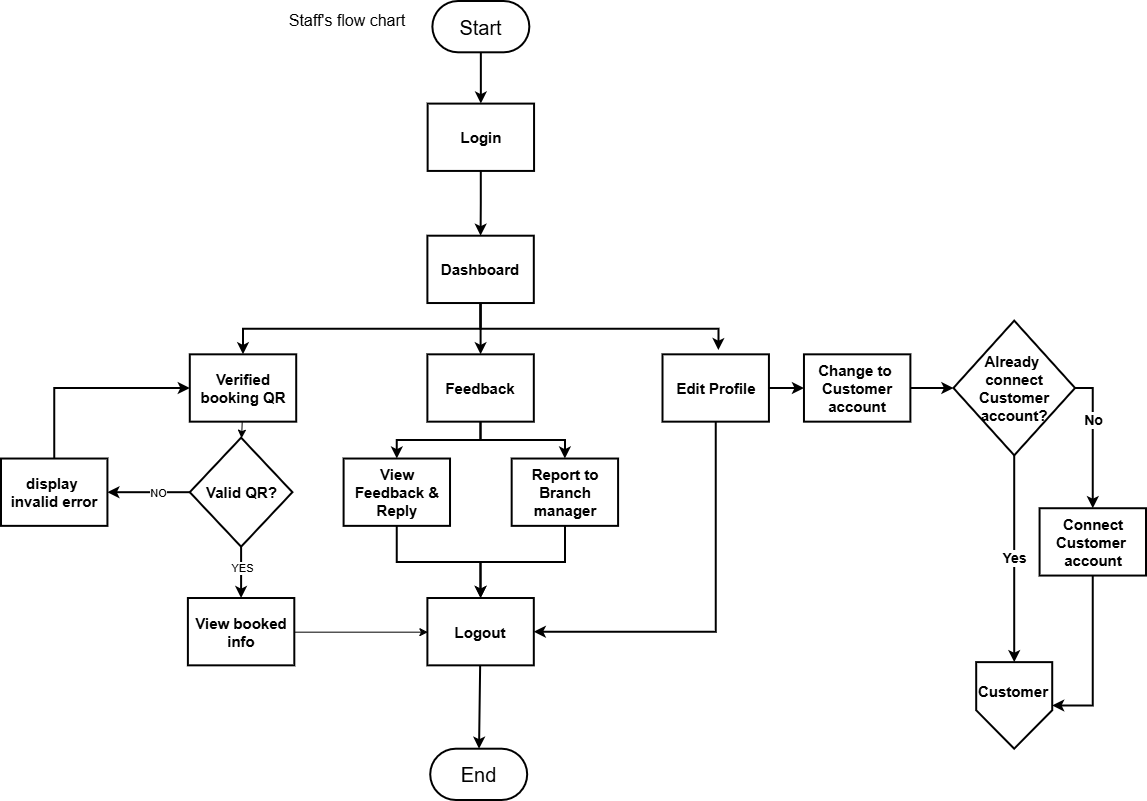

The diagram above was exported from draw.io. Its source (the exported page's mxGraphModel, read from the mxfile embedded in the PNG):
<mxGraphModel dx="2703" dy="1403" grid="0" gridSize="10" guides="1" tooltips="1" connect="1" arrows="1" fold="1" page="1" pageScale="1" pageWidth="1169" pageHeight="827" background="#ffffff" math="0" shadow="0">
  <root>
    <mxCell id="0" />
    <mxCell id="1" parent="0" />
    <mxCell id="cWLGQJMK8xU7PDPDDmh0-14" connectable="0" parent="1" style="group" value="" vertex="1">
      <mxGeometry height="799" width="1145" x="11" y="15" as="geometry" />
    </mxCell>
    <mxCell id="vJbsyR4YLVCGQT26c1s1-22" edge="1" parent="cWLGQJMK8xU7PDPDDmh0-14" source="vJbsyR4YLVCGQT26c1s1-2" style="edgeStyle=none;html=1;fontFamily=Helvetica;fontSize=20;fontColor=default;fontStyle=1;strokeWidth=2;" target="vJbsyR4YLVCGQT26c1s1-14" value="">
      <mxGeometry relative="1" as="geometry" />
    </mxCell>
    <mxCell id="vJbsyR4YLVCGQT26c1s1-2" parent="cWLGQJMK8xU7PDPDDmh0-14" style="html=1;dashed=0;whiteSpace=wrap;shape=mxgraph.dfd.start;strokeWidth=2;fontSize=20;" value="Start" vertex="1">
      <mxGeometry height="51.300160513643654" width="96.96356714677164" x="431.3693627766211" as="geometry" />
    </mxCell>
    <mxCell id="vJbsyR4YLVCGQT26c1s1-3" parent="cWLGQJMK8xU7PDPDDmh0-14" style="text;html=1;whiteSpace=wrap;strokeColor=none;fillColor=none;align=center;verticalAlign=middle;rounded=0;fontSize=16;" value="Staff's flow chart" vertex="1">
      <mxGeometry height="38.47512038523274" width="140.05848587867015" x="275.80747988415044" as="geometry" />
    </mxCell>
    <mxCell id="cWLGQJMK8xU7PDPDDmh0-13" edge="1" parent="cWLGQJMK8xU7PDPDDmh0-14" source="vJbsyR4YLVCGQT26c1s1-14" style="edgeStyle=orthogonalEdgeStyle;shape=connector;rounded=0;html=1;strokeColor=default;strokeWidth=2;align=center;verticalAlign=middle;fontFamily=Helvetica;fontSize=11;fontColor=default;labelBackgroundColor=default;endArrow=classic;" target="vJbsyR4YLVCGQT26c1s1-15" value="">
      <mxGeometry relative="1" as="geometry" />
    </mxCell>
    <mxCell id="vJbsyR4YLVCGQT26c1s1-14" parent="cWLGQJMK8xU7PDPDDmh0-14" style="whiteSpace=wrap;html=1;fontSize=15;dashed=0;fontStyle=1;strokeWidth=2;" value="Login" vertex="1">
      <mxGeometry height="67.3314606741573" width="106.4153668072954" x="426.6396954457952" y="102.60032102728731" as="geometry" />
    </mxCell>
    <mxCell id="vJbsyR4YLVCGQT26c1s1-24" edge="1" parent="cWLGQJMK8xU7PDPDDmh0-14" source="vJbsyR4YLVCGQT26c1s1-15" style="edgeStyle=orthogonalEdgeStyle;html=1;exitX=0.5;exitY=1;exitDx=0;exitDy=0;entryX=0.5;entryY=0;entryDx=0;entryDy=0;fontFamily=Helvetica;fontSize=20;fontColor=default;fontStyle=1;rounded=0;strokeWidth=2;" target="vJbsyR4YLVCGQT26c1s1-23">
      <mxGeometry relative="1" as="geometry" />
    </mxCell>
    <mxCell id="vJbsyR4YLVCGQT26c1s1-26" edge="1" parent="cWLGQJMK8xU7PDPDDmh0-14" source="vJbsyR4YLVCGQT26c1s1-15" style="edgeStyle=orthogonalEdgeStyle;html=1;exitX=0.5;exitY=1;exitDx=0;exitDy=0;entryX=0.5;entryY=0;entryDx=0;entryDy=0;fontFamily=Helvetica;fontSize=20;fontColor=default;fontStyle=1;rounded=0;strokeWidth=2;" target="vJbsyR4YLVCGQT26c1s1-25">
      <mxGeometry relative="1" as="geometry" />
    </mxCell>
    <mxCell id="vJbsyR4YLVCGQT26c1s1-15" parent="cWLGQJMK8xU7PDPDDmh0-14" style="whiteSpace=wrap;html=1;fontSize=15;dashed=0;fontStyle=1;strokeWidth=2;" value="Dashboard" vertex="1">
      <mxGeometry height="67.3314606741573" width="106.4153668072954" x="426.39189966308675" y="234.69823434991972" as="geometry" />
    </mxCell>
    <mxCell id="vJbsyR4YLVCGQT26c1s1-28" edge="1" parent="cWLGQJMK8xU7PDPDDmh0-14" source="6" style="edgeStyle=orthogonalEdgeStyle;html=1;exitX=0.5;exitY=1;exitDx=0;exitDy=0;entryX=0.5;entryY=0;entryDx=0;entryDy=0;fontFamily=Helvetica;fontSize=20;fontColor=default;fontStyle=1;rounded=0;strokeWidth=2;" target="12">
      <mxGeometry relative="1" as="geometry" />
    </mxCell>
    <mxCell id="10" connectable="0" parent="vJbsyR4YLVCGQT26c1s1-28" style="edgeLabel;html=1;align=center;verticalAlign=middle;resizable=0;points=[];" value="YES" vertex="1">
      <mxGeometry relative="1" x="-0.8137" as="geometry">
        <mxPoint y="16" as="offset" />
      </mxGeometry>
    </mxCell>
    <mxCell id="7" edge="1" parent="cWLGQJMK8xU7PDPDDmh0-14" source="vJbsyR4YLVCGQT26c1s1-23" style="edgeStyle=none;html=1;entryX=0.5;entryY=0;entryDx=0;entryDy=0;" target="6">
      <mxGeometry relative="1" as="geometry" />
    </mxCell>
    <mxCell id="vJbsyR4YLVCGQT26c1s1-23" parent="cWLGQJMK8xU7PDPDDmh0-14" style="whiteSpace=wrap;html=1;fontSize=15;dashed=0;fontStyle=1;strokeWidth=2;" value="Verified booking QR" vertex="1">
      <mxGeometry height="67.3314606741573" width="106.4153668072954" x="188.7880652347644" y="353.3298555377207" as="geometry" />
    </mxCell>
    <mxCell id="vJbsyR4YLVCGQT26c1s1-29" edge="1" parent="cWLGQJMK8xU7PDPDDmh0-14" source="vJbsyR4YLVCGQT26c1s1-25" style="edgeStyle=orthogonalEdgeStyle;html=1;exitX=0.5;exitY=1;exitDx=0;exitDy=0;entryX=0.5;entryY=0;entryDx=0;entryDy=0;fontFamily=Helvetica;fontSize=20;fontColor=default;fontStyle=1;rounded=0;strokeWidth=2;" target="LlkEN8uoc7CZ39ySyZV5-13">
      <mxGeometry relative="1" as="geometry" />
    </mxCell>
    <mxCell id="LlkEN8uoc7CZ39ySyZV5-15" edge="1" parent="cWLGQJMK8xU7PDPDDmh0-14" source="vJbsyR4YLVCGQT26c1s1-25" style="edgeStyle=orthogonalEdgeStyle;shape=connector;rounded=0;html=1;exitX=0.5;exitY=1;exitDx=0;exitDy=0;entryX=0.5;entryY=0;entryDx=0;entryDy=0;strokeColor=default;strokeWidth=2;align=center;verticalAlign=middle;fontFamily=Helvetica;fontSize=11;fontColor=default;labelBackgroundColor=default;endArrow=classic;" target="LlkEN8uoc7CZ39ySyZV5-14">
      <mxGeometry relative="1" as="geometry" />
    </mxCell>
    <mxCell id="vJbsyR4YLVCGQT26c1s1-25" parent="cWLGQJMK8xU7PDPDDmh0-14" style="whiteSpace=wrap;html=1;fontSize=15;dashed=0;fontStyle=1;strokeWidth=2;" value="Feedback" vertex="1">
      <mxGeometry height="67.3314606741573" width="106.4153668072954" x="426.39189966308675" y="353.3298555377207" as="geometry" />
    </mxCell>
    <mxCell id="vJbsyR4YLVCGQT26c1s1-44" edge="1" parent="cWLGQJMK8xU7PDPDDmh0-14" source="vJbsyR4YLVCGQT26c1s1-27" style="edgeStyle=none;html=1;fontFamily=Helvetica;fontSize=20;fontColor=default;fontStyle=1;strokeWidth=2;" target="vJbsyR4YLVCGQT26c1s1-42">
      <mxGeometry relative="1" as="geometry" />
    </mxCell>
    <mxCell id="vJbsyR4YLVCGQT26c1s1-27" parent="cWLGQJMK8xU7PDPDDmh0-14" style="whiteSpace=wrap;html=1;fontSize=15;dashed=0;fontStyle=1;strokeWidth=2;" value="Logout" vertex="1">
      <mxGeometry height="67.3314606741573" width="106.4153668072954" x="426.39189966308675" y="597.005617977528" as="geometry" />
    </mxCell>
    <mxCell id="vJbsyR4YLVCGQT26c1s1-30" edge="1" parent="cWLGQJMK8xU7PDPDDmh0-14" source="vJbsyR4YLVCGQT26c1s1-31" style="edgeStyle=orthogonalEdgeStyle;html=1;strokeWidth=2;rounded=0;endArrow=classic;endFill=1;curved=0;" target="vJbsyR4YLVCGQT26c1s1-33" value="">
      <mxGeometry relative="1" as="geometry" />
    </mxCell>
    <mxCell id="vJbsyR4YLVCGQT26c1s1-43" edge="1" parent="cWLGQJMK8xU7PDPDDmh0-14" source="vJbsyR4YLVCGQT26c1s1-31" style="edgeStyle=orthogonalEdgeStyle;html=1;exitX=0.5;exitY=1;exitDx=0;exitDy=0;entryX=1;entryY=0.5;entryDx=0;entryDy=0;fontFamily=Helvetica;fontSize=20;fontColor=default;fontStyle=1;rounded=0;curved=0;strokeWidth=2;" target="vJbsyR4YLVCGQT26c1s1-27">
      <mxGeometry relative="1" as="geometry" />
    </mxCell>
    <mxCell id="vJbsyR4YLVCGQT26c1s1-31" parent="cWLGQJMK8xU7PDPDDmh0-14" style="whiteSpace=wrap;html=1;fontSize=15;dashed=0;strokeWidth=2;fontStyle=1;" value="Edit Profile" vertex="1">
      <mxGeometry height="67.3314606741573" width="106.4153668072954" x="661.5070025346421" y="353.3298555377207" as="geometry" />
    </mxCell>
    <mxCell id="vJbsyR4YLVCGQT26c1s1-32" edge="1" parent="cWLGQJMK8xU7PDPDDmh0-14" source="vJbsyR4YLVCGQT26c1s1-33" style="edgeStyle=orthogonalEdgeStyle;html=1;strokeWidth=2;endArrow=classic;endFill=1;rounded=0;curved=0;" target="vJbsyR4YLVCGQT26c1s1-36" value="">
      <mxGeometry relative="1" as="geometry" />
    </mxCell>
    <mxCell id="vJbsyR4YLVCGQT26c1s1-33" parent="cWLGQJMK8xU7PDPDDmh0-14" style="whiteSpace=wrap;html=1;fontSize=15;dashed=0;strokeWidth=2;fontStyle=1;" value="Change to&amp;nbsp;&lt;div&gt;Customer account&lt;/div&gt;" vertex="1">
      <mxGeometry height="67.3314606741573" width="106.4153668072954" x="802.959133139481" y="353.3298555377207" as="geometry" />
    </mxCell>
    <mxCell id="vJbsyR4YLVCGQT26c1s1-34" edge="1" parent="cWLGQJMK8xU7PDPDDmh0-14" source="vJbsyR4YLVCGQT26c1s1-36" style="edgeStyle=orthogonalEdgeStyle;html=1;strokeWidth=2;entryX=0.5;entryY=0;entryDx=0;entryDy=0;fontSize=14;fontStyle=1;endArrow=classic;endFill=1;rounded=0;curved=0;exitX=0.5;exitY=1;exitDx=0;exitDy=0;" target="vJbsyR4YLVCGQT26c1s1-37" value="Yes">
      <mxGeometry relative="1" as="geometry">
        <Array as="points" />
      </mxGeometry>
    </mxCell>
    <mxCell id="vJbsyR4YLVCGQT26c1s1-35" edge="1" parent="cWLGQJMK8xU7PDPDDmh0-14" source="vJbsyR4YLVCGQT26c1s1-36" style="edgeStyle=orthogonalEdgeStyle;html=1;fontSize=14;fontStyle=1;endArrow=classic;endFill=1;rounded=0;curved=0;strokeWidth=2;exitX=1;exitY=0.5;exitDx=0;exitDy=0;" target="vJbsyR4YLVCGQT26c1s1-40" value="No">
      <mxGeometry relative="1" x="-0.2703" as="geometry">
        <mxPoint as="offset" />
      </mxGeometry>
    </mxCell>
    <mxCell id="vJbsyR4YLVCGQT26c1s1-36" parent="cWLGQJMK8xU7PDPDDmh0-14" style="shape=rhombus;html=1;dashed=0;whiteSpace=wrap;perimeter=rhombusPerimeter;fontSize=15;fontStyle=1;strokeWidth=2;" value="Already&amp;nbsp;&lt;div&gt;connect Customer&lt;div&gt;account?&lt;/div&gt;&lt;/div&gt;" vertex="1">
      <mxGeometry height="134.6629213483146" width="121.61756206548044" x="952.4009427035119" y="319.66412520064205" as="geometry" />
    </mxCell>
    <mxCell id="vJbsyR4YLVCGQT26c1s1-37" parent="cWLGQJMK8xU7PDPDDmh0-14" style="verticalLabelPosition=bottom;verticalAlign=top;html=1;shape=offPageConnector;rounded=0;size=0.4444444444444419;fontStyle=1;strokeWidth=2;fontSize=15;" value="" vertex="1">
      <mxGeometry height="86.56902086677367" width="76.01097629092529" x="975.2042355907895" y="661.1308186195826" as="geometry" />
    </mxCell>
    <mxCell id="vJbsyR4YLVCGQT26c1s1-38" parent="cWLGQJMK8xU7PDPDDmh0-14" style="text;html=1;whiteSpace=wrap;strokeColor=none;fillColor=none;align=left;verticalAlign=middle;rounded=0;fontStyle=1;fontSize=15;" value="&lt;font&gt;&lt;span&gt;Customer&lt;/span&gt;&lt;/font&gt;" vertex="1">
      <mxGeometry height="38.95605939004815" width="41.8060369600089" x="975.208796249367" y="670.7495987158909" as="geometry" />
    </mxCell>
    <mxCell id="vJbsyR4YLVCGQT26c1s1-39" edge="1" parent="cWLGQJMK8xU7PDPDDmh0-14" source="vJbsyR4YLVCGQT26c1s1-40" style="edgeStyle=orthogonalEdgeStyle;html=1;entryX=1;entryY=0.5;entryDx=0;entryDy=0;strokeWidth=2;rounded=0;endArrow=classic;endFill=1;curved=0;" target="vJbsyR4YLVCGQT26c1s1-37">
      <mxGeometry relative="1" x="-0.007" as="geometry" />
    </mxCell>
    <mxCell id="vJbsyR4YLVCGQT26c1s1-40" parent="cWLGQJMK8xU7PDPDDmh0-14" style="whiteSpace=wrap;html=1;fontSize=15;dashed=0;strokeWidth=2;fontStyle=1;" value="Connect Customer&amp;nbsp;&lt;div&gt;account&lt;/div&gt;" vertex="1">
      <mxGeometry height="67.3314606741573" width="106.4153668072954" x="1038.5846331927046" y="507.23033707865164" as="geometry" />
    </mxCell>
    <mxCell id="vJbsyR4YLVCGQT26c1s1-41" edge="1" parent="cWLGQJMK8xU7PDPDDmh0-14" source="vJbsyR4YLVCGQT26c1s1-15" style="edgeStyle=orthogonalEdgeStyle;html=1;exitX=0.5;exitY=1;exitDx=0;exitDy=0;entryX=0.525;entryY=-0.063;entryDx=0;entryDy=0;entryPerimeter=0;fontFamily=Helvetica;fontSize=20;fontColor=default;fontStyle=1;rounded=0;strokeWidth=2;" target="vJbsyR4YLVCGQT26c1s1-31">
      <mxGeometry relative="1" as="geometry" />
    </mxCell>
    <mxCell id="vJbsyR4YLVCGQT26c1s1-42" parent="cWLGQJMK8xU7PDPDDmh0-14" style="html=1;dashed=0;whiteSpace=wrap;shape=mxgraph.dfd.start;strokeWidth=2;fontSize=20;" value="End" vertex="1">
      <mxGeometry height="51.300160513643654" width="96.96356714677164" x="429.2146168400261" y="747.6998394863563" as="geometry" />
    </mxCell>
    <mxCell id="8" edge="1" parent="cWLGQJMK8xU7PDPDDmh0-14" source="6" style="edgeStyle=orthogonalEdgeStyle;html=1;entryX=1;entryY=0.5;entryDx=0;entryDy=0;exitX=0;exitY=0.5;exitDx=0;exitDy=0;rounded=0;strokeWidth=2;" target="2tVAOs-xwB5IslTZQyUz-13">
      <mxGeometry relative="1" x="-0.1588" as="geometry" />
    </mxCell>
    <mxCell id="9" connectable="0" parent="8" style="edgeLabel;html=1;align=center;verticalAlign=middle;resizable=0;points=[];" value="NO" vertex="1">
      <mxGeometry relative="1" x="-0.4111" y="2" as="geometry">
        <mxPoint x="-8" y="-2" as="offset" />
      </mxGeometry>
    </mxCell>
    <mxCell id="6" parent="cWLGQJMK8xU7PDPDDmh0-14" style="rhombus;whiteSpace=wrap;html=1;strokeWidth=2;fontSize=15;fontStyle=1" value="Valid QR?" vertex="1">
      <mxGeometry height="109.01284109149277" width="102.61977523033332" x="188.7880652347644" y="436.6926163723916" as="geometry" />
    </mxCell>
    <mxCell id="13" edge="1" parent="cWLGQJMK8xU7PDPDDmh0-14" source="12" style="edgeStyle=none;html=1;entryX=0;entryY=0.5;entryDx=0;entryDy=0;" target="vJbsyR4YLVCGQT26c1s1-27">
      <mxGeometry relative="1" as="geometry" />
    </mxCell>
    <mxCell id="12" parent="cWLGQJMK8xU7PDPDDmh0-14" style="whiteSpace=wrap;html=1;fontSize=15;dashed=0;fontStyle=1;strokeWidth=2;" value="View booked&lt;div&gt;info&lt;/div&gt;" vertex="1">
      <mxGeometry height="67.3314606741573" width="106.4153668072954" x="186.89188881056089" y="597.005617977528" as="geometry" />
    </mxCell>
    <mxCell id="2tVAOs-xwB5IslTZQyUz-14" edge="1" parent="cWLGQJMK8xU7PDPDDmh0-14" source="2tVAOs-xwB5IslTZQyUz-13" style="edgeStyle=orthogonalEdgeStyle;shape=connector;rounded=0;html=1;exitX=0.5;exitY=0;exitDx=0;exitDy=0;entryX=0;entryY=0.5;entryDx=0;entryDy=0;strokeColor=default;strokeWidth=2;align=center;verticalAlign=middle;fontFamily=Helvetica;fontSize=11;fontColor=default;labelBackgroundColor=default;endArrow=classic;" target="vJbsyR4YLVCGQT26c1s1-23">
      <mxGeometry relative="1" as="geometry" />
    </mxCell>
    <mxCell id="2tVAOs-xwB5IslTZQyUz-13" parent="cWLGQJMK8xU7PDPDDmh0-14" style="whiteSpace=wrap;html=1;fontSize=15;dashed=0;fontStyle=1;strokeWidth=2;" value="display&amp;nbsp;&lt;div&gt;invalid error&lt;/div&gt;" vertex="1">
      <mxGeometry height="67.3314606741573" width="106.4153668072954" y="457.5333065810594" as="geometry" />
    </mxCell>
    <mxCell id="LlkEN8uoc7CZ39ySyZV5-16" edge="1" parent="cWLGQJMK8xU7PDPDDmh0-14" source="LlkEN8uoc7CZ39ySyZV5-13" style="edgeStyle=orthogonalEdgeStyle;shape=connector;rounded=0;html=1;exitX=0.5;exitY=1;exitDx=0;exitDy=0;entryX=0.5;entryY=0;entryDx=0;entryDy=0;strokeColor=default;strokeWidth=2;align=center;verticalAlign=middle;fontFamily=Helvetica;fontSize=11;fontColor=default;labelBackgroundColor=default;endArrow=classic;" target="vJbsyR4YLVCGQT26c1s1-27">
      <mxGeometry relative="1" as="geometry" />
    </mxCell>
    <mxCell id="LlkEN8uoc7CZ39ySyZV5-13" parent="cWLGQJMK8xU7PDPDDmh0-14" style="whiteSpace=wrap;html=1;fontSize=15;dashed=0;fontStyle=1;strokeWidth=2;" value="View Feedback &amp;amp;&lt;div&gt;Reply&lt;/div&gt;" vertex="1">
      <mxGeometry height="67.3314606741573" width="106.4153668072954" x="342.6046039185931" y="457.5333065810594" as="geometry" />
    </mxCell>
    <mxCell id="LlkEN8uoc7CZ39ySyZV5-17" edge="1" parent="cWLGQJMK8xU7PDPDDmh0-14" source="LlkEN8uoc7CZ39ySyZV5-14" style="edgeStyle=orthogonalEdgeStyle;shape=connector;rounded=0;html=1;exitX=0.5;exitY=1;exitDx=0;exitDy=0;entryX=0.5;entryY=0;entryDx=0;entryDy=0;strokeColor=default;strokeWidth=2;align=center;verticalAlign=middle;fontFamily=Helvetica;fontSize=11;fontColor=default;labelBackgroundColor=default;endArrow=classic;" target="vJbsyR4YLVCGQT26c1s1-27">
      <mxGeometry relative="1" as="geometry" />
    </mxCell>
    <mxCell id="LlkEN8uoc7CZ39ySyZV5-14" parent="cWLGQJMK8xU7PDPDDmh0-14" style="whiteSpace=wrap;html=1;fontSize=15;dashed=0;fontStyle=1;strokeWidth=2;" value="Report to&lt;div&gt;Branch manager&lt;/div&gt;" vertex="1">
      <mxGeometry height="67.3314606741573" width="106.4153668072954" x="510.6747869729973" y="457.5333065810594" as="geometry" />
    </mxCell>
  </root>
</mxGraphModel>